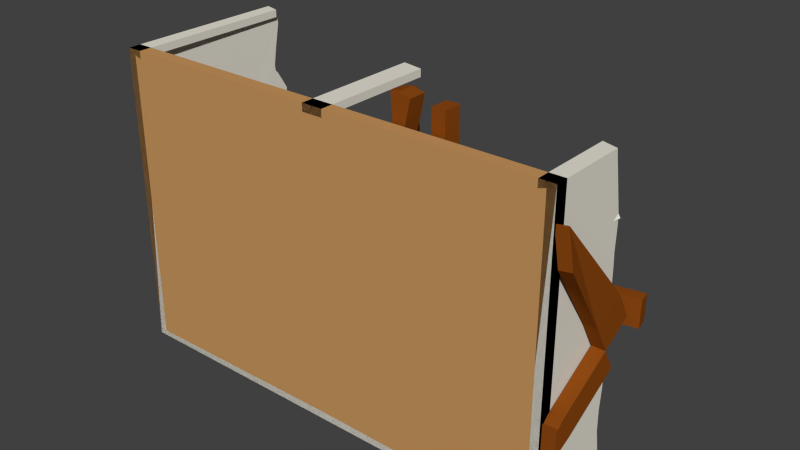 # Source: babylon_minery_construction1.blend  (saved by Blender 2.76.0; exported with 4.5.12 LTS)
import bpy
from mathutils import Matrix  # noqa: F401  (used for matrix-valued properties, if any)

bpy.ops.wm.read_factory_settings(use_empty=True)
scene = bpy.context.scene
scene.name = 'Scene'

# ---- collections
col_collection_1 = bpy.data.collections.new('Collection 1'); scene.collection.children.link(col_collection_1)

# ---- materials (node trees are filled in below, after node groups)
mat_greek_minery_stones = bpy.data.materials.new('greek_minery_stones')
mat_greek_minery_stones.alpha_threshold = 0.0
mat_greek_minery_stones.use_transparent_shadow = False
mat_greek_minery_stones.roughness = 0.5
mat_greek_minery_ground = bpy.data.materials.new('greek_minery_ground')
mat_greek_minery_ground.alpha_threshold = 0.0
mat_greek_minery_ground.use_transparent_shadow = False
mat_greek_minery_ground.diffuse_color = (0.5815, 0.3058, 0.1112, 1.0)
mat_greek_minery_ground.roughness = 0.5
mat_greek_minery_ground.line_color = (0.0, 0.0, 0.0, 1.0)
mat_greek_minery_wood = bpy.data.materials.new('greek_minery_wood')
mat_greek_minery_wood.alpha_threshold = 0.0
mat_greek_minery_wood.use_transparent_shadow = False
mat_greek_minery_wood.diffuse_color = (0.2598, 0.06523, 0.006452, 1.0)
mat_greek_minery_wood.roughness = 0.5
mat_greek_minery_wood.specular_intensity = 0.0
mat_greek_minery_wall = bpy.data.materials.new('greek_minery_wall')
mat_greek_minery_wall.alpha_threshold = 0.0
mat_greek_minery_wall.use_transparent_shadow = False
mat_greek_minery_wall.diffuse_color = (0.814, 0.7797, 0.6819, 1.0)
mat_greek_minery_wall.roughness = 0.5

# ---- material node trees

# ---- world
world_world = bpy.data.worlds.new('World'); scene.world = world_world
world_world.color = (0.05088, 0.05088, 0.05088)
world_world.use_sun_shadow = False
world_world.sun_shadow_jitter_overblur = 0.0
world_world.cycles.sampling_method = 'MANUAL'
world_world.cycles.sample_map_resolution = 256

# ---- meshes
me_cube_002 = bpy.data.meshes.new('Cube.002')
me_cube_002.from_pydata([(1.5, -4.371e-08, -1.0), (1.5, 4.371e-08, 1.0), (1.4, 4.371e-08, 1.0), (0.07, 4.371e-08, 1.0), (-1.5, -4.371e-08, -1.0), (-1.5, 4.371e-08, 1.0), (0.0, -4.371e-08, -1.0), (0.0, 4.371e-08, 1.0), (-1.4, 4.371e-08, 1.0), (-0.07, 4.371e-08, 1.0), (-1.339, 0.1161, -0.4775), (-1.339, 0.2571, -0.4775), (-1.366, 0.1161, -0.7583), (-1.366, 0.2571, -0.7583), (-1.199, 0.1161, -0.491), (-1.199, 0.2571, -0.491), (-1.226, 0.1161, -0.7718), (-1.226, 0.2571, -0.7718), (-1.181, 0.1161, -0.4868), (-1.181, 0.2571, -0.4868), (-1.208, 0.1161, -0.7676), (-1.208, 0.2571, -0.7676), (-1.04, 0.1161, -0.5003), (-1.04, 0.2571, -0.5003), (-1.067, 0.1161, -0.7811), (-1.067, 0.2571, -0.7811), (-1.022, 0.1161, -0.4961), (-1.022, 0.2571, -0.4961), (-1.049, 0.1161, -0.7769), (-1.049, 0.2571, -0.7769), (-0.8818, 0.1161, -0.5096), (-0.8818, 0.2571, -0.5096), (-0.9089, 0.1161, -0.7904), (-0.9089, 0.2571, -0.7904), (-0.9817, 0.09805, -0.201), (-0.9817, 0.2391, -0.201), (-1.009, 0.09805, -0.4818), (-1.009, 0.2391, -0.4818), (-0.8413, 0.09805, -0.2145), (-0.8413, 0.2391, -0.2145), (-0.8684, 0.09805, -0.4953), (-0.8684, 0.2391, -0.4953), (-1.145, 0.09805, -0.1854), (-1.145, 0.2391, -0.1854), (-1.172, 0.09805, -0.4662), (-1.172, 0.2391, -0.4662), (-1.005, 0.09805, -0.1989), (-1.005, 0.2391, -0.1989), (-1.032, 0.09805, -0.4797), (-1.032, 0.2391, -0.4797), (-1.297, 0.09805, -0.1725), (-1.297, 0.2391, -0.1725), (-1.324, 0.09805, -0.4533), (-1.324, 0.2391, -0.4533), (-1.156, 0.09805, -0.1861), (-1.156, 0.2391, -0.1861), (-1.183, 0.09805, -0.4668), (-1.183, 0.2391, -0.4668), (-1.297, 0.2498, -0.1725), (-1.297, 0.3908, -0.1725), (-1.324, 0.2498, -0.4533), (-1.324, 0.3908, -0.4533), (-1.156, 0.2498, -0.1861), (-1.156, 0.3908, -0.1861), (-1.183, 0.2498, -0.4668), (-1.183, 0.3908, -0.4668), (-1.141, 0.2498, -0.1646), (-1.141, 0.3908, -0.1646), (-1.168, 0.2498, -0.4454), (-1.168, 0.3908, -0.4454), (-1.0, 0.2498, -0.1781), (-1.0, 0.3908, -0.1781), (-1.028, 0.2498, -0.4589), (-1.028, 0.3908, -0.4589), (-1.036, 0.2498, -0.4992), (-1.036, 0.3908, -0.4992), (-1.317, 0.2498, -0.4722), (-1.317, 0.3908, -0.4722), (-1.05, 0.2498, -0.6396), (-1.05, 0.3908, -0.6396), (-1.331, 0.2498, -0.6125), (-1.331, 0.3908, -0.6125), (-1.066, 0.2614, -0.6425), (-1.066, 0.4024, -0.6425), (-1.346, 0.2614, -0.6155), (-1.346, 0.4024, -0.6155), (-1.079, 0.2614, -0.7829), (-1.079, 0.4024, -0.7829), (-1.36, 0.2614, -0.7559), (-1.36, 0.4024, -0.7559), (-1.339, 0.1161, -0.4775), (-1.339, 0.2571, -0.4775), (-1.366, 0.1161, -0.7583), (-1.366, 0.2571, -0.7583), (-1.199, 0.1161, -0.491), (-1.199, 0.2571, -0.491), (-1.226, 0.1161, -0.7718), (-1.226, 0.2571, -0.7718), (-1.181, 0.1161, -0.4868), (-1.181, 0.2571, -0.4868), (-1.208, 0.1161, -0.7676), (-1.208, 0.2571, -0.7676), (-1.04, 0.1161, -0.5003), (-1.04, 0.2571, -0.5003), (-1.067, 0.1161, -0.7811), (-1.067, 0.2571, -0.7811), (-1.022, 0.1161, -0.4961), (-1.022, 0.2571, -0.4961), (-1.049, 0.1161, -0.7769), (-1.049, 0.2571, -0.7769), (-0.8818, 0.1161, -0.5096), (-0.8818, 0.2571, -0.5096), (-0.9089, 0.1161, -0.7904), (-0.9089, 0.2571, -0.7904), (-0.9817, 0.09805, -0.201), (-0.9817, 0.2391, -0.201), (-1.009, 0.09805, -0.4818), (-1.009, 0.2391, -0.4818), (-0.8413, 0.09805, -0.2145), (-0.8413, 0.2391, -0.2145), (-0.8684, 0.09805, -0.4953), (-0.8684, 0.2391, -0.4953), (-1.145, 0.09805, -0.1854), (-1.145, 0.2391, -0.1854), (-1.172, 0.09805, -0.4662), (-1.172, 0.2391, -0.4662), (-1.005, 0.09805, -0.1989), (-1.005, 0.2391, -0.1989), (-1.032, 0.09805, -0.4797), (-1.032, 0.2391, -0.4797), (-1.297, 0.09805, -0.1725), (-1.297, 0.2391, -0.1725), (-1.324, 0.09805, -0.4533), (-1.324, 0.2391, -0.4533), (-1.156, 0.09805, -0.1861), (-1.156, 0.2391, -0.1861), (-1.183, 0.09805, -0.4668), (-1.183, 0.2391, -0.4668), (-1.297, 0.2498, -0.1725), (-1.297, 0.3908, -0.1725), (-1.324, 0.2498, -0.4533), (-1.324, 0.3908, -0.4533), (-1.156, 0.2498, -0.1861), (-1.156, 0.3908, -0.1861), (-1.183, 0.2498, -0.4668), (-1.183, 0.3908, -0.4668), (-1.141, 0.2498, -0.1646), (-1.141, 0.3908, -0.1646), (-1.168, 0.2498, -0.4454), (-1.168, 0.3908, -0.4454), (-1.0, 0.2498, -0.1781), (-1.0, 0.3908, -0.1781), (-1.028, 0.2498, -0.4589), (-1.028, 0.3908, -0.4589), (-1.036, 0.2498, -0.4992), (-1.036, 0.3908, -0.4992), (-1.317, 0.2498, -0.4722), (-1.317, 0.3908, -0.4722), (-1.05, 0.2498, -0.6396), (-1.05, 0.3908, -0.6396), (-1.331, 0.2498, -0.6125), (-1.331, 0.3908, -0.6125), (-1.066, 0.2614, -0.6425), (-1.066, 0.4024, -0.6425), (-1.346, 0.2614, -0.6155), (-1.346, 0.4024, -0.6155), (-1.079, 0.2614, -0.7829), (-1.079, 0.4024, -0.7829), (-1.36, 0.2614, -0.7559), (-1.36, 0.4024, -0.7559), (-0.8413, 0.09805, -0.2145), (-0.8413, 0.2391, -0.2145), (-0.8684, 0.09805, -0.4953), (-0.8684, 0.2391, -0.4953), (-0.9817, 0.09805, -0.201), (-0.9817, 0.2391, -0.201), (-1.009, 0.09805, -0.4818), (-1.009, 0.2391, -0.4818), (-0.8413, 0.09805, -0.2145), (-0.8413, 0.2391, -0.2145), (-0.8684, 0.09805, -0.4953), (-0.8684, 0.2391, -0.4953), (-1.154, 0.4, -0.1844), (-1.154, 0.541, -0.1844), (-1.181, 0.4, -0.4652), (-1.181, 0.541, -0.4652), (-1.295, 0.4, -0.1709), (-1.295, 0.541, -0.1709), (-1.322, 0.4, -0.4517), (-1.322, 0.541, -0.4517), (-1.154, 0.4, -0.1844), (-1.154, 0.541, -0.1844), (-1.181, 0.4, -0.4652), (-1.181, 0.541, -0.4652), (-1.184, 0.4, -0.4919), (-1.184, 0.541, -0.4919), (-1.211, 0.4, -0.7727), (-1.211, 0.541, -0.7727), (-1.324, 0.4, -0.4784), (-1.324, 0.541, -0.4784), (-1.351, 0.4, -0.7592), (-1.351, 0.541, -0.7592), (-1.184, 0.4, -0.4919), (-1.184, 0.541, -0.4919), (-1.211, 0.4, -0.7727), (-1.211, 0.541, -0.7727), (-1.023, 0.4, -0.5074), (-1.023, 0.541, -0.5074), (-1.05, 0.4, -0.7882), (-1.05, 0.541, -0.7882), (-1.164, 0.4, -0.4939), (-1.164, 0.541, -0.4939), (-1.191, 0.4, -0.7747), (-1.191, 0.541, -0.7747), (-1.023, 0.4, -0.5074), (-1.023, 0.541, -0.5074), (-1.05, 0.4, -0.7882), (-1.05, 0.541, -0.7882), (-1.023, 0.4, -0.5074), (-1.023, 0.541, -0.5074), (-1.05, 0.4, -0.7882), (-1.05, 0.541, -0.7882), (-1.164, 0.4, -0.4939), (-1.164, 0.541, -0.4939), (-1.191, 0.4, -0.7747), (-1.191, 0.541, -0.7747), (-1.023, 0.4, -0.5074), (-1.023, 0.541, -0.5074), (-1.05, 0.4, -0.7882), (-1.05, 0.541, -0.7882), (-1.012, 0.1022, -0.1918), (-1.012, 0.2433, -0.1918), (-1.293, 0.1022, -0.1648), (-1.293, 0.2433, -0.1648), (-0.9987, 0.1022, -0.0514), (-0.9987, 0.2433, -0.0514), (-1.279, 0.1022, -0.02438), (-1.279, 0.2433, -0.02438), (-1.012, 0.1022, -0.1918), (-1.012, 0.2433, -0.1918), (-1.293, 0.1022, -0.1648), (-1.293, 0.2433, -0.1648), (-1.002, 0.08724, 0.2176), (-1.002, 0.2283, 0.2176), (-1.284, 0.08724, 0.2196), (-1.284, 0.2283, 0.2196), (-1.001, 0.08724, 0.3586), (-1.001, 0.2283, 0.3586), (-1.283, 0.08724, 0.3606), (-1.283, 0.2283, 0.3606), (-1.002, 0.08724, 0.2176), (-1.002, 0.2283, 0.2176), (-1.284, 0.08724, 0.2196), (-1.284, 0.2283, 0.2196), (-1.284, 0.2283, 0.5146), (-1.284, 0.08724, 0.5146), (-1.002, 0.2283, 0.5126), (-1.002, 0.08724, 0.5126), (-1.283, 0.2283, 0.6557), (-1.283, 0.08724, 0.6557), (-1.001, 0.2283, 0.6537), (-1.001, 0.08724, 0.6537), (-1.284, 0.2283, 0.5146), (-1.284, 0.08724, 0.5146), (-1.002, 0.2283, 0.5126), (-1.002, 0.08724, 0.5126), (-1.002, 0.08724, 0.3655), (-1.002, 0.2283, 0.3655), (-1.284, 0.08724, 0.3675), (-1.284, 0.2283, 0.3675), (-1.001, 0.08724, 0.5065), (-1.001, 0.2283, 0.5065), (-1.283, 0.08724, 0.5085), (-1.283, 0.2283, 0.5085), (-1.002, 0.08724, 0.3655), (-1.002, 0.2283, 0.3655), (-1.284, 0.08724, 0.3675), (-1.284, 0.2283, 0.3675), (-1.284, 0.3801, 0.2299), (-1.284, 0.2391, 0.2299), (-1.002, 0.3801, 0.2279), (-1.002, 0.2391, 0.2279), (-1.283, 0.3801, 0.371), (-1.283, 0.2391, 0.371), (-1.001, 0.3801, 0.369), (-1.001, 0.2391, 0.369), (-1.284, 0.3801, 0.2299), (-1.284, 0.2391, 0.2299), (-1.002, 0.3801, 0.2279), (-1.002, 0.2391, 0.2279), (-1.29, 0.3801, 0.5102), (-1.29, 0.2391, 0.5102), (-1.034, 0.3801, 0.3925), (-1.034, 0.2391, 0.3925), (-1.231, 0.3801, 0.6383), (-1.231, 0.2391, 0.6383), (-0.9748, 0.3801, 0.5207), (-0.9748, 0.2391, 0.5207), (-1.29, 0.3801, 0.5102), (-1.29, 0.2391, 0.5102), (-1.034, 0.3801, 0.3925), (-1.034, 0.2391, 0.3925), (1.595, 0.0144, -0.3067), (1.595, 0.01325, -0.474), (1.511, 0.0144, -0.3067), (1.511, 0.01325, -0.474), (1.595, 0.04932, -0.2732), (1.595, 0.133, -0.4182), (1.511, 0.04932, -0.2732), (1.511, 0.133, -0.4182), (0.7948, 0.1021, -0.859), (0.7948, 0.2189, -0.859), (0.7948, 0.1021, 1.141), (0.7948, 0.2189, 1.141), (0.7114, 0.1021, -0.859), (0.7114, 0.2189, -0.859), (0.7114, 0.1021, 1.141), (0.7114, 0.2189, 1.141), (1.595, 0.04932, -0.2732), (1.595, 0.133, -0.4182), (1.511, 0.04932, -0.2732), (1.511, 0.133, -0.4182), (1.595, 0.04932, -0.2732), (1.595, 0.133, -0.4182), (1.511, 0.04932, -0.2732), (1.511, 0.133, -0.4182), (1.595, 0.4267, -0.05538), (1.595, 0.5103, -0.2003), (1.511, 0.4267, -0.05538), (1.511, 0.5103, -0.2003), (1.595, 0.133, -0.4182), (1.595, 0.04932, -0.2732), (1.511, 0.133, -0.4182), (1.511, 0.04932, -0.2732), (1.511, 0.6234, 0.05824), (1.511, 0.4267, -0.05538), (1.595, 0.4267, -0.05538), (1.595, 0.6234, 0.05824), (1.595, 0.001753, -0.3066), (1.595, 0.0006069, -0.4739), (1.511, 0.001753, -0.3066), (1.511, 0.0006069, -0.4739), (-1.251, 0.1706, 0.001248), (-1.252, 0.1738, 0.1686), (1.643, 0.7233, -0.00272), (1.643, 0.7265, 0.1646), (-1.236, 0.08865, 0.002876), (-1.236, 0.09191, 0.1702), (1.659, 0.6414, -0.001092), (1.658, 0.6446, 0.1662), (1.595, 0.5213, 0.2351), (1.595, 0.3246, 0.1215), (1.511, 0.3246, 0.1215), (1.511, 0.5213, 0.2351), (1.573, 0.01179, 0.8123), (1.615, 0.001487, 0.5892), (1.533, 0.004928, 0.5737), (1.491, 0.01523, 0.7968), (0.6848, 0.1013, -0.8621), (0.6848, 0.2179, -0.8695), (0.4264, 0.2281, 1.117), (0.4264, 0.3446, 1.11), (0.6021, 0.1006, -0.8728), (0.6021, 0.2172, -0.8803), (0.3437, 0.2274, 1.106), (0.3437, 0.3439, 1.099), (0.1575, 0.1021, -0.8088), (0.1575, 0.2189, -0.8088), (0.5764, 0.1021, 1.147), (0.5764, 0.2189, 1.147), (0.07596, 0.1021, -0.7913), (0.07596, 0.2189, -0.7913), (0.4948, 0.1021, 1.164), (0.4948, 0.2189, 1.164), (1.447, -4.217e-08, -0.9646), (1.45, 0.6456, -0.9625), (1.425, 0.6467, -0.9699), (1.425, 0.6482, -0.9467), (1.425, 0.6362, -0.9023), (1.425, 0.6024, -0.7065), (1.425, 0.6, -0.5628), (1.425, 0.6129, -0.4299), (1.425, 0.6128, -0.2725), (1.425, 0.5952, -0.1652), (1.425, 0.6041, 0.1404), (1.425, 0.606, 0.158), (1.425, 0.6048, 0.3071), (1.427, 0.5887, 0.3915), (1.429, 0.582, 0.4039), (1.425, 0.6042, 0.5333), (1.429, 0.5884, 0.5976), (1.443, 0.5718, 0.603), (1.425, 0.5963, 0.6243), (1.425, 0.5518, 0.8765), (1.425, 0.5379, 0.9412), (1.451, 0.5278, 0.9623), (1.447, 4.217e-08, 0.9646), (0.0, -4.153e-08, -0.95), (0.0, 0.9571, -0.95), (0.1022, 0.9525, -0.95), (0.1789, 0.9364, -0.95), (0.5707, 0.8685, -0.95), (0.8426, 0.7815, -0.95), (1.088, 0.7181, -0.95), (1.415, 0.6599, -0.95), (1.4, 0.5583, 0.95), (1.4, 4.153e-08, 0.95), (-1.447, -4.217e-08, -0.9646), (-1.442, 1.226, -0.9682), (-1.407, 1.199, -0.95), (-1.067, 1.186, -0.95), (-0.7837, 1.179, -0.95), (-0.5955, 1.097, -0.95), (-0.3346, 0.9729, -0.95), (-0.005804, 0.9574, -0.95), (-1.447, 4.217e-08, 0.9646), (-1.447, 0.6667, 0.9646), (-1.44, 1.148, 0.9702), (-1.425, 1.153, 0.9391), (-1.425, 1.158, 0.8969), (-1.425, 1.127, 0.7352), (-1.425, 1.108, 0.6174), (-1.425, 1.113, 0.5766), (-1.425, 1.133, 0.5555), (-1.425, 1.208, 0.4332), (-1.425, 1.213, 0.2737), (-1.425, 1.199, 0.2002), (-1.426, 1.22, -0.06353), (-1.456, 1.186, -0.06771), (-1.453, 1.188, -0.06541), (-1.425, 1.224, -0.0944), (-1.425, 1.205, -0.3669), (-1.425, 1.204, -0.3831), (-1.425, 1.218, -0.4463), (-1.425, 1.255, -0.6363), (-1.425, 1.261, -0.6849), (-1.425, 1.213, -0.9125), (-1.425, 1.218, -0.9558), (-1.4, 4.153e-08, 0.95), (-1.4, 0.6667, 0.95), (-1.4, 1.121, 0.95), (-1.465, 1.139, 0.95), (0.07, 4.153e-08, 0.95), (0.07, 0.6667, 0.95), (0.0, 0.6667, 0.95), (0.0, 4.153e-08, 0.95), (0.0, 0.8294, 0.95), (0.07, 0.8163, 0.95), (-0.07, 4.153e-08, 0.95), (-0.07, 0.6667, 0.95), (-0.07, 0.8425, 0.95), (1.499, 0.5536, 0.5987), (1.441, 0.5637, 0.4003), (-1.515, 1.178, -0.06661), (1.5, -4.371e-08, -1.0), (1.5, 0.6456, -1.0), (1.5, 0.6467, -0.9699), (1.5, 0.6482, -0.9467), (1.5, 0.6362, -0.9023), (1.5, 0.6024, -0.7065), (1.5, 0.6, -0.5628), (1.5, 0.6129, -0.4299), (1.5, 0.6128, -0.2725), (1.5, 0.5952, -0.1652), (1.5, 0.6041, 0.1404), (1.5, 0.606, 0.158), (1.5, 0.6048, 0.3071), (1.5, 0.6003, 0.3931), (1.5, 0.5986, 0.4061), (1.5, 0.6042, 0.5333), (1.5, 0.6042, 0.5981), (1.5, 0.6039, 0.6055), (1.5, 0.6018, 0.6249), (1.5, 0.5518, 0.8765), (1.5, 0.5379, 0.9412), (1.5, 0.5278, 1.0), (1.5, 4.371e-08, 1.0), (0.0, -4.371e-08, -1.0), (0.0, 0.9571, -1.0), (0.1022, 0.9525, -1.0), (0.1789, 0.9364, -1.0), (0.5707, 0.8685, -1.0), (0.8426, 0.7815, -1.0), (1.088, 0.7181, -1.0), (1.415, 0.6599, -1.0), (1.4, 0.5583, 1.0), (1.4, 4.371e-08, 1.0), (-1.5, -4.371e-08, -1.0), (-1.5, 1.226, -1.0), (-1.407, 1.199, -1.0), (-1.067, 1.186, -1.0), (-0.7837, 1.179, -1.0), (-0.5955, 1.097, -1.0), (-0.3346, 0.9729, -1.0), (-0.005804, 0.9574, -1.0), (-1.5, 4.371e-08, 1.0), (-1.5, 0.6667, 1.0), (-1.5, 1.148, 1.0), (-1.5, 1.153, 0.9391), (-1.5, 1.158, 0.8969), (-1.5, 1.127, 0.7352), (-1.5, 1.108, 0.6174), (-1.5, 1.113, 0.5766), (-1.5, 1.133, 0.5555), (-1.5, 1.208, 0.4332), (-1.5, 1.213, 0.2737), (-1.5, 1.199, 0.2002), (-1.5, 1.226, -0.06292), (-1.5, 1.227, -0.06698), (-1.5, 1.227, -0.06847), (-1.5, 1.225, -0.09447), (-1.5, 1.205, -0.3669), (-1.5, 1.204, -0.3831), (-1.5, 1.218, -0.4463), (-1.5, 1.255, -0.6363), (-1.5, 1.261, -0.6849), (-1.5, 1.213, -0.9125), (-1.5, 1.218, -0.9558), (-1.4, 4.371e-08, 1.0), (-1.4, 0.6667, 1.0), (-1.4, 1.121, 1.0), (-1.465, 1.139, 1.0), (0.07, 4.371e-08, 1.0), (0.07, 0.6667, 1.0), (0.0, 0.6667, 1.0), (0.0, 4.371e-08, 1.0), (0.0, 0.8294, 1.0), (0.07, 0.8163, 1.0), (-0.07, 4.371e-08, 1.0), (-0.07, 0.6667, 1.0), (-0.07, 0.8425, 1.0), (1.512, 0.6026, 0.6022), (1.477, 0.6071, 0.406), (-1.497, 1.226, -0.0674), (-1.447, 4.217e-08, 0.9646), (-1.447, 0.6667, 0.9646), (-1.44, 1.148, 0.9702), (-1.442, 1.226, -0.9682), (-1.447, -4.217e-08, -0.9646), (-1.425, 1.153, 0.9391), (-1.425, 1.158, 0.8969), (-1.425, 1.127, 0.7352), (-1.425, 1.108, 0.6174), (-1.425, 1.113, 0.5766), (-1.425, 1.133, 0.5555), (-1.425, 1.208, 0.4332), (-1.425, 1.213, 0.2737), (-1.425, 1.199, 0.2002), (-1.426, 1.22, -0.06353), (-1.456, 1.186, -0.06771), (-1.453, 1.188, -0.06541), (-1.425, 1.224, -0.0944), (-1.425, 1.205, -0.3669), (-1.425, 1.204, -0.3831), (-1.425, 1.218, -0.4463), (-1.425, 1.255, -0.6363), (-1.425, 1.261, -0.6849), (-1.425, 1.213, -0.9125), (-1.425, 1.218, -0.9558), (-1.5, 4.371e-08, 1.0), (-1.5, 0.6667, 1.0), (-1.5, 1.148, 1.0), (-1.5, 1.226, -1.0), (-1.5, -4.371e-08, -1.0), (-1.5, 1.153, 0.9391), (-1.5, 1.158, 0.8969), (-1.5, 1.127, 0.7352), (-1.5, 1.108, 0.6174), (-1.5, 1.113, 0.5766), (-1.5, 1.133, 0.5555), (-1.5, 1.208, 0.4332), (-1.5, 1.213, 0.2737), (-1.5, 1.199, 0.2002), (-1.5, 1.226, -0.06292), (-1.5, 1.227, -0.06698), (-1.5, 1.227, -0.06847), (-1.5, 1.225, -0.09447), (-1.5, 1.205, -0.3669), (-1.5, 1.204, -0.3831), (-1.5, 1.218, -0.4463), (-1.5, 1.255, -0.6363), (-1.5, 1.261, -0.6849), (-1.5, 1.213, -0.9125), (-1.5, 1.218, -0.9558), (1.5, 0.08381, -1.0), (1.5, 0.08381, 1.0), (1.665e-09, 0.08381, -1.0), (0.07, 0.08381, 1.0), (1.665e-09, 0.08381, 1.0), (1.4, 0.08381, 1.0), (-1.5, 0.08381, -1.0), (-1.5, 0.08381, 1.0), (-0.07, 0.08381, 1.0), (-1.4, 0.08381, 1.0)], [], [(0, 1, 2, 3, 7, 6), (4, 6, 7, 9, 8, 5), (11, 13, 12, 10), (13, 17, 16, 12), (17, 15, 14, 16), (15, 11, 10, 14), (10, 12, 16, 14), (15, 17, 13, 11), (19, 21, 20, 18), (21, 25, 24, 20), (25, 23, 22, 24), (23, 19, 18, 22), (18, 20, 24, 22), (23, 25, 21, 19), (27, 29, 28, 26), (29, 33, 32, 28), (33, 31, 30, 32), (31, 27, 26, 30), (26, 28, 32, 30), (31, 33, 29, 27), (35, 37, 36, 34), (37, 41, 40, 36), (41, 39, 38, 40), (39, 35, 34, 38), (34, 36, 40, 38), (39, 41, 37, 35), (43, 45, 44, 42), (45, 49, 48, 44), (49, 47, 46, 48), (47, 43, 42, 46), (42, 44, 48, 46), (47, 49, 45, 43), (51, 53, 52, 50), (53, 57, 56, 52), (57, 55, 54, 56), (55, 51, 50, 54), (50, 52, 56, 54), (55, 57, 53, 51), (59, 61, 60, 58), (61, 65, 64, 60), (65, 63, 62, 64), (63, 59, 58, 62), (58, 60, 64, 62), (63, 65, 61, 59), (67, 69, 68, 66), (69, 73, 72, 68), (73, 71, 70, 72), (71, 67, 66, 70), (66, 68, 72, 70), (71, 73, 69, 67), (75, 77, 76, 74), (77, 81, 80, 76), (81, 79, 78, 80), (79, 75, 74, 78), (74, 76, 80, 78), (79, 81, 77, 75), (83, 85, 84, 82), (85, 89, 88, 84), (89, 87, 86, 88), (87, 83, 82, 86), (82, 84, 88, 86), (87, 89, 85, 83), (91, 93, 92, 90), (93, 97, 96, 92), (97, 95, 94, 96), (95, 91, 90, 94), (90, 92, 96, 94), (95, 97, 93, 91), (99, 101, 100, 98), (101, 105, 104, 100), (105, 103, 102, 104), (103, 99, 98, 102), (98, 100, 104, 102), (103, 105, 101, 99), (107, 109, 108, 106), (109, 113, 112, 108), (113, 111, 110, 112), (111, 107, 106, 110), (106, 108, 112, 110), (111, 113, 109, 107), (115, 117, 116, 114), (117, 121, 120, 116), (121, 119, 118, 120), (119, 115, 114, 118), (114, 116, 120, 118), (119, 121, 117, 115), (123, 125, 124, 122), (125, 129, 128, 124), (129, 127, 126, 128), (127, 123, 122, 126), (122, 124, 128, 126), (127, 129, 125, 123), (131, 133, 132, 130), (133, 137, 136, 132), (137, 135, 134, 136), (135, 131, 130, 134), (130, 132, 136, 134), (135, 137, 133, 131), (139, 141, 140, 138), (141, 145, 144, 140), (145, 143, 142, 144), (143, 139, 138, 142), (138, 140, 144, 142), (143, 145, 141, 139), (147, 149, 148, 146), (149, 153, 152, 148), (153, 151, 150, 152), (151, 147, 146, 150), (146, 148, 152, 150), (151, 153, 149, 147), (155, 157, 156, 154), (157, 161, 160, 156), (161, 159, 158, 160), (159, 155, 154, 158), (154, 156, 160, 158), (159, 161, 157, 155), (163, 165, 164, 162), (165, 169, 168, 164), (169, 167, 166, 168), (167, 163, 162, 166), (162, 164, 168, 166), (167, 169, 165, 163), (173, 171, 170, 172), (175, 177, 176, 174), (177, 181, 180, 176), (179, 175, 174, 178), (174, 176, 180, 178), (179, 181, 177, 175), (185, 183, 182, 184), (187, 189, 188, 186), (189, 193, 192, 188), (191, 187, 186, 190), (186, 188, 192, 190), (191, 193, 189, 187), (197, 195, 194, 196), (199, 201, 200, 198), (201, 205, 204, 200), (203, 199, 198, 202), (198, 200, 204, 202), (203, 205, 201, 199), (209, 207, 206, 208), (211, 213, 212, 210), (213, 217, 216, 212), (215, 211, 210, 214), (210, 212, 216, 214), (215, 217, 213, 211), (221, 219, 218, 220), (223, 225, 224, 222), (225, 229, 228, 224), (227, 223, 222, 226), (222, 224, 228, 226), (227, 229, 225, 223), (233, 231, 230, 232), (235, 237, 236, 234), (237, 241, 240, 236), (239, 235, 234, 238), (234, 236, 240, 238), (239, 241, 237, 235), (245, 243, 242, 244), (247, 249, 248, 246), (249, 253, 252, 248), (251, 247, 246, 250), (246, 248, 252, 250), (251, 253, 249, 247), (256, 254, 258, 260), (261, 259, 255, 257), (256, 260, 261, 257), (258, 254, 255, 259), (260, 258, 259, 261), (262, 264, 265, 263), (269, 267, 266, 268), (271, 273, 272, 270), (273, 277, 276, 272), (275, 271, 270, 274), (270, 272, 276, 274), (275, 277, 273, 271), (280, 278, 282, 284), (285, 283, 279, 281), (280, 284, 285, 281), (282, 278, 279, 283), (284, 282, 283, 285), (286, 288, 289, 287), (292, 290, 294, 296), (297, 295, 291, 293), (292, 296, 297, 293), (294, 290, 291, 295), (296, 294, 295, 297), (298, 300, 301, 299), (325, 323, 319, 321), (332, 330, 323, 325), (321, 319, 307, 309), (324, 325, 321, 320), (318, 320, 308, 306), (311, 313, 312, 310), (313, 317, 316, 312), (317, 315, 314, 316), (315, 311, 310, 314), (310, 312, 316, 314), (315, 317, 313, 311), (333, 332, 325, 324), (308, 309, 305, 304), (320, 321, 309, 308), (330, 327, 326, 331), (328, 333, 331, 326), (322, 324, 320, 318), (330, 331, 322, 323), (307, 306, 302, 303), (327, 330, 332, 329), (319, 318, 306, 307), (303, 302, 338, 339), (337, 334, 353, 350), (306, 308, 304, 302), (323, 322, 318, 319), (329, 332, 333, 328), (331, 333, 324, 322), (328, 326, 336, 335), (341, 339, 338, 340), (309, 307, 303, 305), (305, 303, 339, 341), (302, 304, 340, 338), (304, 305, 341, 340), (343, 345, 344, 342), (345, 349, 348, 344), (349, 347, 346, 348), (347, 343, 342, 346), (342, 344, 348, 346), (347, 349, 345, 343), (352, 351, 355, 356), (335, 336, 351, 352), (334, 335, 352, 353), (336, 337, 350, 351), (357, 356, 355, 354), (353, 352, 356, 357), (351, 350, 354, 355), (350, 353, 357, 354), (359, 361, 360, 358), (361, 365, 364, 360), (365, 363, 362, 364), (363, 359, 358, 362), (358, 360, 364, 362), (363, 365, 361, 359), (367, 369, 368, 366), (369, 373, 372, 368), (373, 371, 370, 372), (371, 367, 366, 370), (366, 368, 372, 370), (371, 373, 369, 367), (374, 396, 395, 394, 393, 392, 391, 390, 389, 388, 387, 386, 385, 384, 383, 382, 381, 380, 379, 378, 377, 376, 375), (375, 404, 403, 402, 401, 400, 399, 398, 397, 374), (405, 395, 396, 406), (398, 414, 413, 412, 411, 410, 409, 408, 407, 397), (508, 509, 575, 574), (440, 438, 534, 539), (442, 445, 444, 443), (446, 447, 443, 444), (448, 449, 444, 445), (450, 446, 444, 449), (391, 451, 390), (392, 451, 391), (387, 388, 452), (427, 428, 453), (428, 429, 453), (429, 430, 453), (476, 454, 455, 456, 457, 458, 459, 460, 461, 462, 463, 464, 465, 466, 467, 468, 469, 470, 471, 472, 473, 474, 475), (484, 455, 454, 477, 478, 479, 480, 481, 482, 483), (475, 485, 486, 476), (494, 478, 477, 487, 488, 489, 490, 491, 492, 493), (430, 429, 550, 551), (496, 495, 518, 519), (497, 496, 519, 520, 521), (525, 522, 523, 524), (527, 526, 524, 523), (529, 528, 525, 524), (526, 530, 529, 524), (470, 531, 471), (471, 531, 472), (468, 467, 532), (508, 507, 533), (509, 508, 533), (510, 509, 533), (376, 456, 455, 375), (377, 457, 456, 376), (378, 458, 457, 377), (379, 459, 458, 378), (380, 460, 459, 379), (381, 461, 460, 380), (382, 462, 461, 381), (383, 463, 462, 382), (384, 464, 463, 383), (385, 465, 464, 384), (386, 466, 465, 385), (387, 467, 466, 386), (389, 469, 468, 388), (390, 470, 469, 389), (393, 473, 472, 392), (394, 474, 473, 393), (395, 475, 474, 394), (374, 454, 476, 396), (397, 477, 454, 374), (399, 479, 478, 398), (400, 480, 479, 399), (401, 481, 480, 400), (402, 482, 481, 401), (403, 483, 482, 402), (404, 484, 483, 403), (375, 455, 484, 404), (406, 486, 485, 405), (396, 476, 486, 406), (405, 485, 475, 395), (407, 487, 477, 397), (409, 489, 488, 408), (410, 490, 489, 409), (411, 491, 490, 410), (412, 492, 491, 411), (413, 493, 492, 412), (414, 494, 493, 413), (398, 478, 494, 414), (415, 495, 487, 407), (418, 498, 497, 417), (419, 499, 498, 418), (420, 500, 499, 419), (421, 501, 500, 420), (422, 502, 501, 421), (423, 503, 502, 422), (424, 504, 503, 423), (425, 505, 504, 424), (426, 506, 505, 425), (427, 507, 506, 426), (431, 511, 510, 430), (432, 512, 511, 431), (433, 513, 512, 432), (434, 514, 513, 433), (435, 515, 514, 434), (436, 516, 515, 435), (437, 517, 516, 436), (408, 488, 517, 437), (438, 518, 495, 415), (439, 519, 518, 438), (440, 520, 519, 439), (441, 521, 520, 440), (417, 497, 521, 441), (390, 451, 531, 470), (451, 392, 472, 531), (446, 526, 527, 447), (450, 530, 526, 446), (388, 468, 532, 452), (452, 532, 467, 387), (453, 533, 507, 427), (430, 510, 533, 453), (443, 523, 522, 442), (442, 522, 525, 445), (447, 527, 523, 443), (445, 525, 528, 448), (448, 528, 529, 449), (449, 529, 530, 450), (547, 538, 555, 554, 553, 552, 551, 548), (562, 563, 559, 560, 561, 564, 565, 566, 567, 568, 569, 570, 571, 572, 573, 574, 575, 576, 577, 578, 579, 580, 581, 582, 583), (415, 407, 538, 534), (431, 430, 551, 552), (509, 510, 576, 575), (418, 417, 536, 539), (487, 495, 559, 563), (432, 431, 552, 553), (510, 511, 577, 576), (419, 418, 539, 540), (497, 498, 564, 561), (433, 432, 553, 554), (511, 512, 578, 577), (420, 419, 540, 541), (498, 499, 565, 564), (434, 433, 554, 555), (512, 513, 579, 578), (421, 420, 541, 542), (499, 500, 566, 565), (435, 434, 555, 556), (513, 514, 580, 579), (422, 421, 542, 543), (500, 501, 567, 566), (436, 435, 556, 557), (514, 515, 581, 580), (423, 422, 543, 544), (501, 502, 568, 567), (437, 436, 557, 558), (515, 516, 582, 581), (424, 423, 544, 545), (502, 503, 569, 568), (408, 437, 558, 537), (516, 517, 583, 582), (425, 424, 545, 546), (503, 504, 570, 569), (517, 488, 562, 583), (426, 425, 546, 547), (504, 505, 571, 570), (416, 415, 534, 535), (427, 426, 547, 548), (505, 506, 572, 571), (417, 416, 535, 536), (495, 496, 560, 559), (428, 427, 548, 549), (506, 507, 573, 572), (407, 408, 537, 538), (496, 497, 561, 560), (429, 428, 549, 550), (507, 508, 574, 573), (488, 487, 563, 562), (555, 538, 558, 557, 556), (542, 538, 547, 546, 545, 544, 543), (539, 538, 542, 541, 540), (538, 539, 534), (584, 586, 588, 587, 589, 585), (590, 591, 593, 592, 588, 586), (6, 586, 584, 0), (7, 588, 592, 9), (2, 589, 587, 3), (3, 587, 588, 7), (8, 593, 591, 5), (5, 591, 590, 4), (9, 592, 593, 8), (0, 584, 585, 1), (4, 590, 586, 6), (1, 585, 589, 2)])
me_cube_002.polygons.foreach_set('material_index', [1, 1, 0, 0, 0, 0, 0, 0, 0, 0, 0, 0, 0, 0, 0, 0, 0, 0, 0, 0, 0, 0, 0, 0, 0, 0, 0, 0, 0, 0, 0, 0, 0, 0, 0, 0, 0, 0, 0, 0, 0, 0, 0, 0, 0, 0, 0, 0, 0, 0, 0, 0, 0, 0, 0, 0, 0, 0, 0, 0, 0, 0, 0, 0, 0, 0, 0, 0, 0, 0, 0, 0, 0, 0, 0, 0, 0, 0, 0, 0, 0, 0, 0, 0, 0, 0, 0, 0, 0, 0, 0, 0, 0, 0, 0, 0, 0, 0, 0, 0, 0, 0, 0, 0, 0, 0, 0, 0, 0, 0, 0, 0, 0, 0, 0, 0, 0, 0, 0, 0, 0, 0, 0, 0, 0, 0, 0, 0, 0, 0, 0, 0, 0, 0, 0, 0, 0, 0, 0, 0, 0, 0, 0, 0, 0, 0, 0, 0, 0, 0, 0, 0, 0, 0, 0, 0, 0, 0, 0, 0, 0, 0, 0, 0, 0, 0, 0, 0, 0, 0, 0, 0, 0, 0, 0, 0, 0, 0, 0, 0, 0, 0, 0, 0, 0, 0, 0, 0, 2, 2, 2, 2, 2, 2, 2, 2, 2, 2, 2, 2, 2, 2, 2, 2, 2, 2, 2, 2, 2, 2, 2, 2, 2, 2, 2, 2, 2, 2, 2, 2, 2, 2, 2, 2, 2, 2, 2, 2, 2, 2, 2, 2, 2, 2, 2, 2, 2, 2, 2, 2, 2, 2, 2, 2, 2, 2, 2, 3, 3, 3, 3, 3, 3, 3, 3, 3, 3, 3, 3, 3, 3, 3, 3, 3, 3, 3, 3, 3, 3, 3, 3, 3, 3, 3, 3, 3, 3, 3, 3, 3, 3, 3, 3, 3, 3, 3, 3, 3, 3, 3, 3, 3, 3, 3, 3, 3, 3, 3, 3, 3, 3, 3, 3, 3, 3, 3, 3, 3, 3, 3, 3, 3, 3, 3, 3, 3, 3, 3, 3, 3, 3, 3, 3, 3, 3, 3, 3, 3, 3, 3, 3, 3, 3, 3, 3, 3, 3, 3, 3, 3, 3, 3, 3, 3, 3, 3, 3, 3, 3, 3, 3, 3, 3, 3, 3, 3, 3, 3, 3, 3, 3, 3, 3, 3, 3, 3, 3, 3, 3, 3, 3, 3, 3, 3, 3, 3, 3, 3, 3, 3, 3, 3, 3, 3, 3, 3, 3, 3, 3, 3, 3, 3, 3, 3, 3, 3, 3, 3, 3, 3, 3, 3, 3, 3, 3, 3, 3, 3, 3, 1, 1, 1, 1, 1, 1, 1, 1, 1, 1, 1, 1])
_uv = me_cube_002.uv_layers.new(name='UVMap')
_uv.uv.foreach_set('vector', [0.6667, 0.448, 1.0, 0.448, 1.0, 0.4629, 1.0, 0.6615, 1.0, 0.6719, 0.6667, 0.6719, 0.6667, 0.8959, 0.6667, 0.6719, 1.0, 0.6719, 1.0, 0.6824, 1.0, 0.881, 1.0, 0.8959, 0.3, 0.6667, 0.3, 0.0, 0.6, 0.0, 0.6, 0.6667, 0.4, 0.6667, 0.6, 0.6667, 0.6, 1.0, 0.4, 1.0, 8.941e-08, 0.6667, 0.0, 0.0, 0.3, 1.987e-07, 0.3, 0.6667, 0.0, 0.6667, 0.2, 0.6667, 0.2, 1.0, 0.0, 1.0, 0.6, 0.6667, 0.6, 1.987e-07, 0.8, 0.0, 0.8, 0.6667, 0.8, 0.6667, 0.8, 1.987e-07, 1.0, 0.0, 1.0, 0.6667, 0.3, 0.6667, 0.3, 0.0, 0.6, 0.0, 0.6, 0.6667, 0.4, 0.6667, 0.6, 0.6667, 0.6, 1.0, 0.4, 1.0, 8.941e-08, 0.6667, 0.0, 0.0, 0.3, 1.987e-07, 0.3, 0.6667, 0.0, 0.6667, 0.2, 0.6667, 0.2, 1.0, 0.0, 1.0, 0.6, 0.6667, 0.6, 1.987e-07, 0.8, 0.0, 0.8, 0.6667, 0.8, 0.6667, 0.8, 1.987e-07, 1.0, 0.0, 1.0, 0.6667, 0.3, 0.6667, 0.3, 0.0, 0.6, 0.0, 0.6, 0.6667, 0.4, 0.6667, 0.6, 0.6667, 0.6, 1.0, 0.4, 1.0, 8.941e-08, 0.6667, 0.0, 0.0, 0.3, 1.987e-07, 0.3, 0.6667, 0.0, 0.6667, 0.2, 0.6667, 0.2, 1.0, 0.0, 1.0, 0.6, 0.6667, 0.6, 1.987e-07, 0.8, 0.0, 0.8, 0.6667, 0.8, 0.6667, 0.8, 1.987e-07, 1.0, 0.0, 1.0, 0.6667, 0.3, 0.6667, 0.3, 0.0, 0.6, 0.0, 0.6, 0.6667, 0.4, 0.6667, 0.6, 0.6667, 0.6, 1.0, 0.4, 1.0, 8.941e-08, 0.6667, 0.0, 0.0, 0.3, 1.987e-07, 0.3, 0.6667, 0.0, 0.6667, 0.2, 0.6667, 0.2, 1.0, 0.0, 1.0, 0.6, 0.6667, 0.6, 1.987e-07, 0.8, 0.0, 0.8, 0.6667, 0.8, 0.6667, 0.8, 1.987e-07, 1.0, 0.0, 1.0, 0.6667, 0.3, 0.6667, 0.3, 0.0, 0.6, 0.0, 0.6, 0.6667, 0.4, 0.6667, 0.6, 0.6667, 0.6, 1.0, 0.4, 1.0, 8.941e-08, 0.6667, 0.0, 0.0, 0.3, 1.987e-07, 0.3, 0.6667, 0.0, 0.6667, 0.2, 0.6667, 0.2, 1.0, 0.0, 1.0, 0.6, 0.6667, 0.6, 1.987e-07, 0.8, 0.0, 0.8, 0.6667, 0.8, 0.6667, 0.8, 1.987e-07, 1.0, 0.0, 1.0, 0.6667, 0.3, 0.6667, 0.3, 0.0, 0.6, 0.0, 0.6, 0.6667, 0.4, 0.6667, 0.6, 0.6667, 0.6, 1.0, 0.4, 1.0, 8.941e-08, 0.6667, 0.0, 0.0, 0.3, 1.987e-07, 0.3, 0.6667, 0.0, 0.6667, 0.2, 0.6667, 0.2, 1.0, 0.0, 1.0, 0.6, 0.6667, 0.6, 1.987e-07, 0.8, 0.0, 0.8, 0.6667, 0.8, 0.6667, 0.8, 1.987e-07, 1.0, 0.0, 1.0, 0.6667, 0.3, 0.6667, 0.3, 0.0, 0.6, 0.0, 0.6, 0.6667, 0.4, 0.6667, 0.6, 0.6667, 0.6, 1.0, 0.4, 1.0, 8.941e-08, 0.6667, 0.0, 0.0, 0.3, 1.987e-07, 0.3, 0.6667, 0.0, 0.6667, 0.2, 0.6667, 0.2, 1.0, 0.0, 1.0, 0.6, 0.6667, 0.6, 1.987e-07, 0.8, 0.0, 0.8, 0.6667, 0.8, 0.6667, 0.8, 1.987e-07, 1.0, 0.0, 1.0, 0.6667, 0.3, 0.6667, 0.3, 0.0, 0.6, 0.0, 0.6, 0.6667, 0.4, 0.6667, 0.6, 0.6667, 0.6, 1.0, 0.4, 1.0, 8.941e-08, 0.6667, 0.0, 0.0, 0.3, 1.987e-07, 0.3, 0.6667, 0.0, 0.6667, 0.2, 0.6667, 0.2, 1.0, 0.0, 1.0, 0.6, 0.6667, 0.6, 1.987e-07, 0.8, 0.0, 0.8, 0.6667, 0.8, 0.6667, 0.8, 1.987e-07, 1.0, 0.0, 1.0, 0.6667, 0.3, 0.6667, 0.3, 0.0, 0.6, 0.0, 0.6, 0.6667, 0.4, 0.6667, 0.6, 0.6667, 0.6, 1.0, 0.4, 1.0, 8.941e-08, 0.6667, 0.0, 0.0, 0.3, 1.987e-07, 0.3, 0.6667, 0.0, 0.6667, 0.2, 0.6667, 0.2, 1.0, 0.0, 1.0, 0.6, 0.6667, 0.6, 1.987e-07, 0.8, 0.0, 0.8, 0.6667, 0.8, 0.6667, 0.8, 1.987e-07, 1.0, 0.0, 1.0, 0.6667, 0.3, 0.6667, 0.3, 0.0, 0.6, 0.0, 0.6, 0.6667, 0.4, 0.6667, 0.6, 0.6667, 0.6, 1.0, 0.4, 1.0, 8.941e-08, 0.6667, 0.0, 0.0, 0.3, 1.987e-07, 0.3, 0.6667, 0.0, 0.6667, 0.2, 0.6667, 0.2, 1.0, 0.0, 1.0, 0.6, 0.6667, 0.6, 1.987e-07, 0.8, 0.0, 0.8, 0.6667, 0.8, 0.6667, 0.8, 1.987e-07, 1.0, 0.0, 1.0, 0.6667, 0.3, 0.6667, 0.3, 0.0, 0.6, 0.0, 0.6, 0.6667, 0.4, 0.6667, 0.6, 0.6667, 0.6, 1.0, 0.4, 1.0, 8.941e-08, 0.6667, 0.0, 0.0, 0.3, 1.987e-07, 0.3, 0.6667, 0.0, 0.6667, 0.2, 0.6667, 0.2, 1.0, 0.0, 1.0, 0.6, 0.6667, 0.6, 1.987e-07, 0.8, 0.0, 0.8, 0.6667, 0.8, 0.6667, 0.8, 1.987e-07, 1.0, 0.0, 1.0, 0.6667, 0.3, 0.6667, 0.3, 0.0, 0.6, 0.0, 0.6, 0.6667, 0.4, 0.6667, 0.6, 0.6667, 0.6, 1.0, 0.4, 1.0, 8.941e-08, 0.6667, 0.0, 0.0, 0.3, 1.987e-07, 0.3, 0.6667, 0.0, 0.6667, 0.2, 0.6667, 0.2, 1.0, 0.0, 1.0, 0.6, 0.6667, 0.6, 1.987e-07, 0.8, 0.0, 0.8, 0.6667, 0.8, 0.6667, 0.8, 1.987e-07, 1.0, 0.0, 1.0, 0.6667, 0.3, 0.6667, 0.3, 0.0, 0.6, 0.0, 0.6, 0.6667, 0.4, 0.6667, 0.6, 0.6667, 0.6, 1.0, 0.4, 1.0, 8.941e-08, 0.6667, 0.0, 0.0, 0.3, 1.987e-07, 0.3, 0.6667, 0.0, 0.6667, 0.2, 0.6667, 0.2, 1.0, 0.0, 1.0, 0.6, 0.6667, 0.6, 1.987e-07, 0.8, 0.0, 0.8, 0.6667, 0.8, 0.6667, 0.8, 1.987e-07, 1.0, 0.0, 1.0, 0.6667, 0.3, 0.6667, 0.3, 0.0, 0.6, 0.0, 0.6, 0.6667, 0.4, 0.6667, 0.6, 0.6667, 0.6, 1.0, 0.4, 1.0, 8.941e-08, 0.6667, 0.0, 0.0, 0.3, 1.987e-07, 0.3, 0.6667, 0.0, 0.6667, 0.2, 0.6667, 0.2, 1.0, 0.0, 1.0, 0.6, 0.6667, 0.6, 1.987e-07, 0.8, 0.0, 0.8, 0.6667, 0.8, 0.6667, 0.8, 1.987e-07, 1.0, 0.0, 1.0, 0.6667, 0.3, 0.6667, 0.3, 0.0, 0.6, 0.0, 0.6, 0.6667, 0.4, 0.6667, 0.6, 0.6667, 0.6, 1.0, 0.4, 1.0, 8.941e-08, 0.6667, 0.0, 0.0, 0.3, 1.987e-07, 0.3, 0.6667, 0.0, 0.6667, 0.2, 0.6667, 0.2, 1.0, 0.0, 1.0, 0.6, 0.6667, 0.6, 1.987e-07, 0.8, 0.0, 0.8, 0.6667, 0.8, 0.6667, 0.8, 1.987e-07, 1.0, 0.0, 1.0, 0.6667, 0.3, 0.6667, 0.3, 0.0, 0.6, 0.0, 0.6, 0.6667, 0.4, 0.6667, 0.6, 0.6667, 0.6, 1.0, 0.4, 1.0, 8.941e-08, 0.6667, 0.0, 0.0, 0.3, 1.987e-07, 0.3, 0.6667, 0.0, 0.6667, 0.2, 0.6667, 0.2, 1.0, 0.0, 1.0, 0.6, 0.6667, 0.6, 1.987e-07, 0.8, 0.0, 0.8, 0.6667, 0.8, 0.6667, 0.8, 1.987e-07, 1.0, 0.0, 1.0, 0.6667, 0.3, 0.6667, 0.3, 0.0, 0.6, 0.0, 0.6, 0.6667, 0.4, 0.6667, 0.6, 0.6667, 0.6, 1.0, 0.4, 1.0, 8.941e-08, 0.6667, 0.0, 0.0, 0.3, 1.987e-07, 0.3, 0.6667, 0.0, 0.6667, 0.2, 0.6667, 0.2, 1.0, 0.0, 1.0, 0.6, 0.6667, 0.6, 1.987e-07, 0.8, 0.0, 0.8, 0.6667, 0.8, 0.6667, 0.8, 1.987e-07, 1.0, 0.0, 1.0, 0.6667, 0.3, 0.6667, 0.3, 0.0, 0.6, 0.0, 0.6, 0.6667, 0.4, 0.6667, 0.6, 0.6667, 0.6, 1.0, 0.4, 1.0, 8.941e-08, 0.6667, 0.0, 0.0, 0.3, 1.987e-07, 0.3, 0.6667, 0.0, 0.6667, 0.2, 0.6667, 0.2, 1.0, 0.0, 1.0, 0.6, 0.6667, 0.6, 1.987e-07, 0.8, 0.0, 0.8, 0.6667, 0.8, 0.6667, 0.8, 1.987e-07, 1.0, 0.0, 1.0, 0.6667, 0.3, 0.6667, 0.3, 0.0, 0.6, 0.0, 0.6, 0.6667, 0.4, 0.6667, 0.6, 0.6667, 0.6, 1.0, 0.4, 1.0, 8.941e-08, 0.6667, 0.0, 0.0, 0.3, 1.987e-07, 0.3, 0.6667, 0.0, 0.6667, 0.2, 0.6667, 0.2, 1.0, 0.0, 1.0, 0.6, 0.6667, 0.6, 1.987e-07, 0.8, 0.0, 0.8, 0.6667, 0.8, 0.6667, 0.8, 1.987e-07, 1.0, 0.0, 1.0, 0.6667, 0.3, 0.6667, 0.3, 0.0, 0.6, 0.0, 0.6, 0.6667, 0.4, 0.6667, 0.6, 0.6667, 0.6, 1.0, 0.4, 1.0, 8.941e-08, 0.6667, 0.0, 0.0, 0.3, 1.987e-07, 0.3, 0.6667, 0.0, 0.6667, 0.2, 0.6667, 0.2, 1.0, 0.0, 1.0, 0.6, 0.6667, 0.6, 1.987e-07, 0.8, 0.0, 0.8, 0.6667, 0.8, 0.6667, 0.8, 1.987e-07, 1.0, 0.0, 1.0, 0.6667, 8.941e-08, 0.6667, 0.0, 0.0, 0.3, 1.987e-07, 0.3, 0.6667, 0.3, 0.6667, 0.3, 0.0, 0.6, 0.0, 0.6, 0.6667, 0.4, 0.6667, 0.6, 0.6667, 0.6, 1.0, 0.4, 1.0, 0.0, 0.6667, 0.2, 0.6667, 0.2, 1.0, 0.0, 1.0, 0.6, 0.6667, 0.6, 1.987e-07, 0.8, 0.0, 0.8, 0.6667, 0.8, 0.6667, 0.8, 1.987e-07, 1.0, 0.0, 1.0, 0.6667, 8.941e-08, 0.6667, 0.0, 0.0, 0.3, 1.987e-07, 0.3, 0.6667, 0.3, 0.6667, 0.3, 0.0, 0.6, 0.0, 0.6, 0.6667, 0.4, 0.6667, 0.6, 0.6667, 0.6, 1.0, 0.4, 1.0, 0.0, 0.6667, 0.2, 0.6667, 0.2, 1.0, 0.0, 1.0, 0.6, 0.6667, 0.6, 1.987e-07, 0.8, 0.0, 0.8, 0.6667, 0.8, 0.6667, 0.8, 1.987e-07, 1.0, 0.0, 1.0, 0.6667, 8.941e-08, 0.6667, 0.0, 0.0, 0.3, 1.987e-07, 0.3, 0.6667, 0.3, 0.6667, 0.3, 0.0, 0.6, 0.0, 0.6, 0.6667, 0.4, 0.6667, 0.6, 0.6667, 0.6, 1.0, 0.4, 1.0, 0.0, 0.6667, 0.2, 0.6667, 0.2, 1.0, 0.0, 1.0, 0.6, 0.6667, 0.6, 1.987e-07, 0.8, 0.0, 0.8, 0.6667, 0.8, 0.6667, 0.8, 1.987e-07, 1.0, 0.0, 1.0, 0.6667, 8.941e-08, 0.6667, 0.0, 0.0, 0.3, 1.987e-07, 0.3, 0.6667, 0.3, 0.6667, 0.3, 0.0, 0.6, 0.0, 0.6, 0.6667, 0.4, 0.6667, 0.6, 0.6667, 0.6, 1.0, 0.4, 1.0, 0.0, 0.6667, 0.2, 0.6667, 0.2, 1.0, 0.0, 1.0, 0.6, 0.6667, 0.6, 1.987e-07, 0.8, 0.0, 0.8, 0.6667, 0.8, 0.6667, 0.8, 1.987e-07, 1.0, 0.0, 1.0, 0.6667, 8.941e-08, 0.6667, 0.0, 0.0, 0.3, 1.987e-07, 0.3, 0.6667, 0.3, 0.6667, 0.3, 0.0, 0.6, 0.0, 0.6, 0.6667, 0.4, 0.6667, 0.6, 0.6667, 0.6, 1.0, 0.4, 1.0, 0.0, 0.6667, 0.2, 0.6667, 0.2, 1.0, 0.0, 1.0, 0.6, 0.6667, 0.6, 1.987e-07, 0.8, 0.0, 0.8, 0.6667, 0.8, 0.6667, 0.8, 1.987e-07, 1.0, 0.0, 1.0, 0.6667, 8.941e-08, 0.6667, 0.0, 0.0, 0.3, 1.987e-07, 0.3, 0.6667, 0.3, 0.6667, 0.3, 0.0, 0.6, 0.0, 0.6, 0.6667, 0.4, 0.6667, 0.6, 0.6667, 0.6, 1.0, 0.4, 1.0, 0.0, 0.6667, 0.2, 0.6667, 0.2, 1.0, 0.0, 1.0, 0.6, 0.6667, 0.6, 1.987e-07, 0.8, 0.0, 0.8, 0.6667, 0.8, 0.6667, 0.8, 1.987e-07, 1.0, 0.0, 1.0, 0.6667, 8.941e-08, 0.6667, 0.0, 0.0, 0.3, 1.987e-07, 0.3, 0.6667, 0.3, 0.6667, 0.3, 0.0, 0.6, 0.0, 0.6, 0.6667, 0.4, 0.6667, 0.6, 0.6667, 0.6, 1.0, 0.4, 1.0, 0.0, 0.6667, 0.2, 0.6667, 0.2, 1.0, 0.0, 1.0, 0.6, 0.6667, 0.6, 1.987e-07, 0.8, 0.0, 0.8, 0.6667, 0.8, 0.6667, 0.8, 1.987e-07, 1.0, 0.0, 1.0, 0.6667, 0.8, 0.6667, 0.8, 1.987e-07, 1.0, 0.0, 1.0, 0.6667, 0.6, 0.6667, 0.6, 1.987e-07, 0.8, 0.0, 0.8, 0.6667, 0.0, 0.6667, 0.2, 0.6667, 0.2, 1.0, 0.0, 1.0, 0.4, 0.6667, 0.6, 0.6667, 0.6, 1.0, 0.4, 1.0, 0.3, 0.6667, 0.3, 0.0, 0.6, 0.0, 0.6, 0.6667, 8.941e-08, 0.6667, 0.0, 0.0, 0.3, 1.987e-07, 0.3, 0.6667, 8.941e-08, 0.6667, 0.0, 0.0, 0.3, 1.987e-07, 0.3, 0.6667, 0.3, 0.6667, 0.3, 0.0, 0.6, 0.0, 0.6, 0.6667, 0.4, 0.6667, 0.6, 0.6667, 0.6, 1.0, 0.4, 1.0, 0.0, 0.6667, 0.2, 0.6667, 0.2, 1.0, 0.0, 1.0, 0.6, 0.6667, 0.6, 1.987e-07, 0.8, 0.0, 0.8, 0.6667, 0.8, 0.6667, 0.8, 1.987e-07, 1.0, 0.0, 1.0, 0.6667, 0.8, 0.6667, 0.8, 1.987e-07, 1.0, 0.0, 1.0, 0.6667, 0.6, 0.6667, 0.6, 1.987e-07, 0.8, 0.0, 0.8, 0.6667, 0.0, 0.6667, 0.2, 0.6667, 0.2, 1.0, 0.0, 1.0, 0.4, 0.6667, 0.6, 0.6667, 0.6, 1.0, 0.4, 1.0, 0.3, 0.6667, 0.3, 0.0, 0.6, 0.0, 0.6, 0.6667, 8.941e-08, 0.6667, 0.0, 0.0, 0.3, 1.987e-07, 0.3, 0.6667, 0.8, 0.6667, 0.8, 1.987e-07, 1.0, 0.0, 1.0, 0.6667, 0.6, 0.6667, 0.6, 1.987e-07, 0.8, 0.0, 0.8, 0.6667, 0.0, 0.6667, 0.2, 0.6667, 0.2, 1.0, 0.0, 1.0, 0.4, 0.6667, 0.6, 0.6667, 0.6, 1.0, 0.4, 1.0, 0.3, 0.6667, 0.3, 0.0, 0.6, 0.0, 0.6, 0.6667, 8.941e-08, 0.6667, 0.0, 0.0, 0.3, 1.987e-07, 0.3, 0.6667, 0.3891, 1.0, 0.7783, 1.0, 0.7783, 1.0, 0.3891, 1.0, 0.3891, 1.0, 0.7783, 1.0, 0.7783, 1.0, 0.3891, 1.0, 0.3891, 1.0, 0.7783, 1.0, 0.7783, 1.0, 0.3891, 1.0, 0.8522, 1.0, 0.9261, 1.0, 0.9261, 1.0, 0.8522, 1.0, 0.3891, 0.0, 0.0, 0.0, 0.0, 0.0, 0.3891, 0.0, 0.9261, 0.0, 0.9261, 1.0, 0.8522, 1.0, 0.8522, 0.0, 1.0, 0.0, 1.0, 0.2049, 0.9261, 0.2049, 0.9261, 7.451e-09, 0.8522, 0.0, 0.8522, 1.0, 0.7783, 1.0, 0.7783, 0.0, 0.9261, 0.4099, 0.9261, 0.2049, 1.0, 0.2049, 1.0, 0.4099, 1.698e-07, 1.0, 0.0, 0.0, 0.3891, 0.0, 0.3891, 1.0, 0.7783, 0.0, 0.7783, 1.0, 0.3891, 1.0, 0.3891, 0.0, 0.8522, 1.0, 0.9261, 1.0, 0.9261, 1.0, 0.8522, 1.0, 0.8522, 1.0, 0.9261, 1.0, 0.9261, 1.0, 0.8522, 1.0, 0.8522, 1.0, 0.9261, 1.0, 0.9261, 1.0, 0.8522, 1.0, 0.8522, 0.0, 0.8522, 0.5, 0.7783, 0.5, 0.7783, 0.0, 8.488e-08, 0.5, 0.0, 0.0, 0.3891, 0.0, 0.3891, 0.5, 0.3891, 0.0, 0.0, 0.0, 0.0, 0.0, 0.3891, 0.0, 0.8522, 0.0, 0.7783, 0.0, 0.7783, 0.0, 0.8522, 0.0, 0.8522, 0.0, 0.7783, 0.0, 0.7783, 0.0, 0.8522, 0.0, 0.7783, 0.5, 0.7783, 1.0, 0.3891, 1.0, 0.3891, 0.5, 0.8522, 0.0, 0.7783, 0.0, 0.7783, 0.0, 0.8522, 0.0, 0.8522, 0.0, 0.7783, 0.0, 0.7783, 0.0, 0.8522, 0.0, 0.3891, 0.75, 1.273e-07, 0.75, 1.273e-07, 0.75, 0.3891, 0.75, 0.3891, 0.0, 0.0, 0.0, 0.0, 0.0, 0.3891, 0.0, 0.8522, 0.0, 0.7783, 0.0, 0.7783, 0.0, 0.8522, 0.0, 0.9261, 0.5, 0.9261, 1.0, 0.8522, 1.0, 0.8522, 0.5, 0.3891, 0.0, 0.0, 0.0, 0.0, 0.0, 0.3891, 0.0, 8.488e-08, 0.5, 0.3891, 0.5, 0.3891, 0.5, 8.488e-08, 0.5, 1.0, 0.0, 1.0, 0.2049, 0.9261, 0.2049, 0.9261, 7.451e-09, 0.3891, 1.0, 0.7783, 1.0, 0.7783, 1.0, 0.3891, 1.0, 0.3891, 1.0, 0.7783, 1.0, 0.7783, 1.0, 0.3891, 1.0, 0.3891, 0.0, 0.0, 0.0, 0.0, 0.0, 0.3891, 0.0, 0.8522, 1.0, 0.9261, 1.0, 0.9261, 1.0, 0.8522, 1.0, 0.9261, 0.0, 0.9261, 1.0, 0.8522, 1.0, 0.8522, 0.0, 1.0, 0.0, 1.0, 0.2049, 0.9261, 0.2049, 0.9261, 7.451e-09, 0.8522, 0.0, 0.8522, 1.0, 0.7783, 1.0, 0.7783, 0.0, 0.9261, 0.4099, 0.9261, 0.2049, 1.0, 0.2049, 1.0, 0.4099, 1.698e-07, 1.0, 0.0, 0.0, 0.3891, 0.0, 0.3891, 1.0, 0.7783, 0.0, 0.7783, 1.0, 0.3891, 1.0, 0.3891, 0.0, 8.488e-08, 0.5, 0.3891, 0.5, 0.3891, 0.5, 8.488e-08, 0.5, 8.488e-08, 0.5, 0.3891, 0.5, 0.3891, 0.5, 8.488e-08, 0.5, 0.8522, 0.25, 0.8522, 0.5, 0.8522, 0.5, 0.8522, 0.25, 0.7783, 0.5, 0.7783, 0.75, 0.7783, 0.75, 0.7783, 0.5, 1.273e-07, 0.75, 8.488e-08, 0.5, 0.3891, 0.5, 0.3891, 0.75, 0.8522, 0.25, 0.8522, 0.5, 0.8522, 0.5, 0.8522, 0.25, 0.7783, 0.5, 0.7783, 0.75, 0.7783, 0.75, 0.7783, 0.5, 0.3891, 0.75, 1.273e-07, 0.75, 1.273e-07, 0.75, 0.3891, 0.75, 0.9261, 0.0, 0.9261, 1.0, 0.8522, 1.0, 0.8522, 0.0, 1.0, 0.0, 1.0, 0.2049, 0.9261, 0.2049, 0.9261, 7.451e-09, 0.8522, 0.0, 0.8522, 1.0, 0.7783, 1.0, 0.7783, 0.0, 0.9261, 0.4099, 0.9261, 0.2049, 1.0, 0.2049, 1.0, 0.4099, 1.698e-07, 1.0, 0.0, 0.0, 0.3891, 0.0, 0.3891, 1.0, 0.7783, 0.0, 0.7783, 1.0, 0.3891, 1.0, 0.3891, 0.0, 0.9261, 0.0, 0.9261, 1.0, 0.8522, 1.0, 0.8522, 0.0, 1.0, 0.0, 1.0, 0.2049, 0.9261, 0.2049, 0.9261, 7.451e-09, 0.8522, 0.0, 0.8522, 1.0, 0.7783, 1.0, 0.7783, 0.0, 0.9261, 0.4099, 0.9261, 0.2049, 1.0, 0.2049, 1.0, 0.4099, 1.698e-07, 1.0, 0.0, 0.0, 0.3891, 0.0, 0.3891, 1.0, 0.7783, 0.0, 0.7783, 1.0, 0.3891, 1.0, 0.3891, 0.0, 0.5, 0.5278, 0.5, 0.7229, 0.5534, 0.7227, 0.5544, 0.7205, 0.5558, 0.714, 0.5603, 0.6885, 0.5578, 0.6863, 0.5595, 0.6858, 0.5611, 0.6793, 0.5589, 0.6662, 0.5595, 0.6649, 0.5612, 0.6564, 0.5613, 0.6413, 0.5611, 0.6395, 0.5602, 0.6086, 0.562, 0.5978, 0.562, 0.5819, 0.5607, 0.5684, 0.5609, 0.5539, 0.5644, 0.5341, 0.5656, 0.5296, 0.5654, 0.5272, 0.5653, 0.528, 0.4444, 0.5814, 0.4408, 0.5828, 0.4077, 0.5887, 0.3829, 0.5951, 0.3554, 0.6039, 0.3158, 0.6108, 0.3081, 0.6124, 0.2977, 0.6129, 0.2977, 0.5161, 0.4441, 0.5161, 0.4393, 0.5725, 0.4444, 0.5694, 0.4441, 0.5161, 0.4393, 0.5161, 0.5, 0.6129, 0.4994, 0.6129, 0.4662, 0.6145, 0.4398, 0.627, 0.4207, 0.6353, 0.392, 0.636, 0.3577, 0.6373, 0.3541, 0.64, 0.3536, 0.5161, 0.5, 0.5161, 0.5506, 0.4378, 0.5506, 0.4378, 0.5506, 0.4378, 0.5506, 0.4378, 0.5607, 0.4272, 0.5607, 0.3138, 0.5559, 0.3138, 0.5582, 0.4303, 0.5071, 0.5161, 0.5, 0.5161, 0.5, 0.5835, 0.5071, 0.5835, 0.5, 0.5999, 0.5071, 0.5986, 0.5071, 0.5835, 0.5, 0.5835, 0.4929, 0.5161, 0.4929, 0.5835, 0.5, 0.5835, 0.5, 0.5161, 0.4929, 0.6013, 0.5, 0.5999, 0.5, 0.5835, 0.4929, 0.5835, 0.4436, 0.5739, 0.4493, 0.572, 0.4422, 0.5756, 0.4419, 0.4862, 0.4493, 0.4836, 0.4436, 0.484, 0.5595, 0.4627, 0.5589, 0.4639, 0.557, 0.4635, 0.5581, 0.4372, 0.5551, 0.4338, 0.5491, 0.4329, 0.5551, 0.4162, 0.5553, 0.4164, 0.5491, 0.4163, 0.5553, 0.4339, 0.5582, 0.4375, 0.5491, 0.4329, 0.5, 0.5242, 0.5, 0.3219, 0.5653, 0.3219, 0.5654, 0.3249, 0.5656, 0.3273, 0.5644, 0.3318, 0.5609, 0.3516, 0.5607, 0.3661, 0.562, 0.3796, 0.562, 0.3955, 0.5602, 0.4063, 0.5611, 0.4373, 0.5613, 0.439, 0.5612, 0.4541, 0.5607, 0.4628, 0.5605, 0.4641, 0.5611, 0.477, 0.5611, 0.4836, 0.5611, 0.4843, 0.5609, 0.4863, 0.5558, 0.5117, 0.5544, 0.5182, 0.5534, 0.5242, 0.4408, 0.5828, 0.4494, 0.5814, 0.4494, 0.5161, 0.2977, 0.5161, 0.2977, 0.6129, 0.3081, 0.6124, 0.3158, 0.6108, 0.3554, 0.6039, 0.3829, 0.5951, 0.4077, 0.5887, 0.4494, 0.5694, 0.4393, 0.5725, 0.4393, 0.5161, 0.4494, 0.5161, 0.4994, 0.6129, 0.5, 0.6129, 0.5, 0.5161, 0.3483, 0.5161, 0.3483, 0.64, 0.3577, 0.6373, 0.392, 0.636, 0.4207, 0.6353, 0.4398, 0.627, 0.4662, 0.6145, 0.5582, 0.4375, 0.5553, 0.4339, 0.5553, 0.4339, 0.5582, 0.4375, 0.5506, 0.5835, 0.5506, 0.5161, 0.5607, 0.5161, 0.5607, 0.5835, 0.5506, 0.4298, 0.5506, 0.3812, 0.5607, 0.3812, 0.5607, 0.4272, 0.5541, 0.429, 0.5, 0.5161, 0.5071, 0.5161, 0.5071, 0.5835, 0.5, 0.5835, 0.5071, 0.5986, 0.5, 0.5999, 0.5, 0.5835, 0.5071, 0.5835, 0.4929, 0.5835, 0.4929, 0.5161, 0.5, 0.5161, 0.5, 0.5835, 0.5, 0.5999, 0.4929, 0.6013, 0.4929, 0.5835, 0.5, 0.5835, 0.4494, 0.4836, 0.4507, 0.484, 0.4494, 0.4843, 0.4494, 0.4843, 0.4507, 0.484, 0.4494, 0.4863, 0.4494, 0.4641, 0.4494, 0.4628, 0.4471, 0.4641, 0.5506, 0.4163, 0.5506, 0.4167, 0.5508, 0.4162, 0.5506, 0.4161, 0.5506, 0.4163, 0.5508, 0.4162, 0.5506, 0.6158, 0.5506, 0.6184, 0.5508, 0.6185, 0.4418, 0.5272, 0.4494, 0.5272, 0.4494, 0.5242, 0.4444, 0.528, 0.4418, 0.5296, 0.4494, 0.5296, 0.4494, 0.5272, 0.4418, 0.5272, 0.4418, 0.5341, 0.4494, 0.5341, 0.4494, 0.5296, 0.4418, 0.5296, 0.4418, 0.5539, 0.4494, 0.5539, 0.4494, 0.5341, 0.4418, 0.5341, 0.4418, 0.5684, 0.4494, 0.5684, 0.4494, 0.5539, 0.4418, 0.5539, 0.4418, 0.5819, 0.4494, 0.5819, 0.4494, 0.5684, 0.4418, 0.5684, 0.4418, 0.5978, 0.4494, 0.5978, 0.4494, 0.5819, 0.4418, 0.5819, 0.4418, 0.6086, 0.4494, 0.6086, 0.4494, 0.5978, 0.4418, 0.5978, 0.4418, 0.4373, 0.4494, 0.4373, 0.4494, 0.4063, 0.4418, 0.4063, 0.4418, 0.439, 0.4494, 0.439, 0.4494, 0.4373, 0.4418, 0.4373, 0.4418, 0.4541, 0.4494, 0.4541, 0.4494, 0.439, 0.4418, 0.439, 0.4421, 0.4627, 0.4494, 0.4628, 0.4494, 0.4541, 0.4418, 0.4541, 0.4418, 0.477, 0.4494, 0.477, 0.4494, 0.4641, 0.4423, 0.4639, 0.4422, 0.4835, 0.4494, 0.4836, 0.4494, 0.477, 0.4418, 0.477, 0.4418, 0.5117, 0.4494, 0.5117, 0.4494, 0.4863, 0.4419, 0.4862, 0.4418, 0.5182, 0.4494, 0.5182, 0.4494, 0.5117, 0.4418, 0.5117, 0.4444, 0.5204, 0.4494, 0.5242, 0.4494, 0.5182, 0.4418, 0.5182, 0.4441, 0.5278, 0.4494, 0.5242, 0.4494, 0.7265, 0.4441, 0.7229, 0.5, 0.5293, 0.5, 0.5242, 0.6517, 0.5242, 0.6464, 0.5278, 0.5103, 0.5293, 0.5103, 0.5242, 0.5, 0.5242, 0.5, 0.5293, 0.5181, 0.5293, 0.5181, 0.5242, 0.5103, 0.5242, 0.5103, 0.5293, 0.5577, 0.5293, 0.5577, 0.5242, 0.5181, 0.5242, 0.5181, 0.5293, 0.5852, 0.5293, 0.5852, 0.5242, 0.5577, 0.5242, 0.5577, 0.5293, 0.4077, 0.5293, 0.4077, 0.5242, 0.3829, 0.5242, 0.3829, 0.5293, 0.4408, 0.5293, 0.4408, 0.5242, 0.4077, 0.5242, 0.4077, 0.5293, 0.4444, 0.528, 0.4494, 0.5242, 0.4408, 0.5242, 0.4408, 0.5293, 0.5, 0.5191, 0.5, 0.5242, 0.5565, 0.5242, 0.5565, 0.5191, 0.4441, 0.5206, 0.4494, 0.5242, 0.4393, 0.5242, 0.4393, 0.5191, 0.4393, 0.5191, 0.4393, 0.5242, 0.4494, 0.5242, 0.4444, 0.5204, 0.5559, 0.5278, 0.5506, 0.5242, 0.7023, 0.5242, 0.7023, 0.5293, 0.56, 0.5293, 0.56, 0.5242, 0.5506, 0.5242, 0.5564, 0.5274, 0.5943, 0.5293, 0.5943, 0.5242, 0.56, 0.5242, 0.56, 0.5293, 0.4207, 0.5293, 0.4207, 0.5242, 0.392, 0.5242, 0.392, 0.5293, 0.4398, 0.5293, 0.4398, 0.5242, 0.4207, 0.5242, 0.4207, 0.5293, 0.4662, 0.5293, 0.4662, 0.5242, 0.4398, 0.5242, 0.4398, 0.5293, 0.4994, 0.5293, 0.4994, 0.5242, 0.4662, 0.5242, 0.4662, 0.5293, 0.5, 0.5293, 0.5, 0.5242, 0.4994, 0.5242, 0.4994, 0.5293, 0.5559, 0.5206, 0.5506, 0.5242, 0.5506, 0.3219, 0.5559, 0.3255, 0.5582, 0.518, 0.5506, 0.518, 0.5506, 0.5242, 0.5567, 0.5212, 0.5582, 0.5138, 0.5506, 0.5138, 0.5506, 0.518, 0.5582, 0.518, 0.5582, 0.4974, 0.5506, 0.4974, 0.5506, 0.5138, 0.5582, 0.5138, 0.5582, 0.4855, 0.5506, 0.4855, 0.5506, 0.4974, 0.5582, 0.4974, 0.5582, 0.4814, 0.5506, 0.4814, 0.5506, 0.4855, 0.5582, 0.4855, 0.5582, 0.4792, 0.5506, 0.4792, 0.5506, 0.4814, 0.5582, 0.4814, 0.5582, 0.4669, 0.5506, 0.4669, 0.5506, 0.4792, 0.5582, 0.4792, 0.5582, 0.4507, 0.5506, 0.4507, 0.5506, 0.4669, 0.5582, 0.4669, 0.5582, 0.4433, 0.5506, 0.4433, 0.5506, 0.4507, 0.5582, 0.4507, 0.5581, 0.4166, 0.5506, 0.4167, 0.5506, 0.4433, 0.5582, 0.4433, 0.5582, 0.5882, 0.5506, 0.5882, 0.5506, 0.6158, 0.5582, 0.6158, 0.5582, 0.5866, 0.5506, 0.5866, 0.5506, 0.5882, 0.5582, 0.5882, 0.5582, 0.5802, 0.5506, 0.5802, 0.5506, 0.5866, 0.5582, 0.5866, 0.5582, 0.561, 0.5506, 0.561, 0.5506, 0.5802, 0.5582, 0.5802, 0.5582, 0.5561, 0.5506, 0.5561, 0.5506, 0.561, 0.5582, 0.561, 0.5582, 0.533, 0.5506, 0.533, 0.5506, 0.5561, 0.5582, 0.5561, 0.5582, 0.5287, 0.5506, 0.5287, 0.5506, 0.533, 0.5582, 0.533, 0.5564, 0.5274, 0.5506, 0.5242, 0.5506, 0.5287, 0.5582, 0.5287, 0.5607, 0.5191, 0.5607, 0.5242, 0.5506, 0.5242, 0.5559, 0.5206, 0.5674, 0.5191, 0.5674, 0.5242, 0.5, 0.5242, 0.5, 0.5191, 0.4111, 0.5191, 0.4111, 0.5242, 0.3651, 0.5242, 0.3651, 0.5191, 0.5541, 0.5191, 0.5541, 0.5242, 0.5607, 0.5242, 0.5607, 0.5191, 0.4138, 0.5212, 0.4138, 0.5242, 0.4129, 0.5242, 0.4129, 0.5191, 0.4422, 0.5756, 0.4493, 0.572, 0.4507, 0.577, 0.4494, 0.5772, 0.4493, 0.572, 0.4419, 0.5764, 0.4494, 0.5769, 0.4507, 0.577, 0.5, 0.5191, 0.5, 0.5242, 0.5071, 0.5242, 0.5071, 0.5191, 0.4929, 0.5191, 0.4929, 0.5242, 0.5, 0.5242, 0.5, 0.5191, 0.4423, 0.5749, 0.4494, 0.5766, 0.4471, 0.5775, 0.4434, 0.5731, 0.4434, 0.4635, 0.4471, 0.4641, 0.4494, 0.4628, 0.4421, 0.4627, 0.5491, 0.4329, 0.5508, 0.4378, 0.5506, 0.4378, 0.5581, 0.4372, 0.5582, 0.4375, 0.5506, 0.4376, 0.5508, 0.4378, 0.5491, 0.4329, 0.5674, 0.5191, 0.5674, 0.5242, 0.5, 0.5242, 0.5, 0.5191, 0.5071, 0.5191, 0.5071, 0.5242, 0.5, 0.5242, 0.5, 0.5191, 0.5826, 0.5191, 0.5826, 0.5242, 0.5674, 0.5242, 0.5674, 0.5191, 0.5, 0.5191, 0.5, 0.5242, 0.4929, 0.5242, 0.4929, 0.5191, 0.5, 0.5191, 0.5, 0.5242, 0.5674, 0.5242, 0.5674, 0.5191, 0.5674, 0.5191, 0.5674, 0.5242, 0.5852, 0.5242, 0.5852, 0.5191, 0.419, 0.4433, 0.2977, 0.3255, 0.4246, 0.3587, 0.4209, 0.3779, 0.4195, 0.3843, 0.4196, 0.3859, 0.4215, 0.4135, 0.4212, 0.4166, 0.4217, 0.5242, 0.2977, 0.5242, 0.2977, 0.7265, 0.3651, 0.7265, 0.4138, 0.7265, 0.4143, 0.7203, 0.4148, 0.7161, 0.4117, 0.6997, 0.4097, 0.6878, 0.4103, 0.6837, 0.4123, 0.6815, 0.4199, 0.6692, 0.4204, 0.653, 0.419, 0.6456, 0.4217, 0.619, 0.4218, 0.6186, 0.4218, 0.6184, 0.4216, 0.6158, 0.4196, 0.5882, 0.4195, 0.5866, 0.4209, 0.5802, 0.4246, 0.561, 0.4252, 0.5561, 0.4204, 0.533, 0.4209, 0.5287, 0.5559, 0.5161, 0.5559, 0.5161, 0.5559, 0.5161, 0.5559, 0.5161, 0.5582, 0.4356, 0.5582, 0.4375, 0.5582, 0.4375, 0.5582, 0.4356, 0.5506, 0.4378, 0.5506, 0.4376, 0.5506, 0.4376, 0.5506, 0.4378, 0.5582, 0.4303, 0.5567, 0.4298, 0.5567, 0.4298, 0.5582, 0.4303, 0.5506, 0.5161, 0.5506, 0.5161, 0.5506, 0.5161, 0.5506, 0.5161, 0.5582, 0.4356, 0.5582, 0.4356, 0.5582, 0.4356, 0.5582, 0.4356, 0.5506, 0.4376, 0.5506, 0.4356, 0.5506, 0.4356, 0.5506, 0.4376, 0.5582, 0.4309, 0.5582, 0.4303, 0.5582, 0.4303, 0.5582, 0.4309, 0.5506, 0.4298, 0.5506, 0.4303, 0.5506, 0.4303, 0.5506, 0.4298, 0.5582, 0.4369, 0.5582, 0.4356, 0.5582, 0.4356, 0.5582, 0.4369, 0.5506, 0.4356, 0.5506, 0.4356, 0.5506, 0.4356, 0.5506, 0.4356, 0.5582, 0.4278, 0.5582, 0.4309, 0.5582, 0.4309, 0.5582, 0.4278, 0.5506, 0.4303, 0.5506, 0.4309, 0.5506, 0.4309, 0.5506, 0.4303, 0.5582, 0.4407, 0.5582, 0.4369, 0.5582, 0.4369, 0.5582, 0.4407, 0.5506, 0.4356, 0.5506, 0.4369, 0.5506, 0.4369, 0.5506, 0.4356, 0.5582, 0.4258, 0.5582, 0.4278, 0.5582, 0.4278, 0.5582, 0.4258, 0.5506, 0.4309, 0.5506, 0.4278, 0.5506, 0.4278, 0.5506, 0.4309, 0.5582, 0.4413, 0.5582, 0.4407, 0.5582, 0.4407, 0.5582, 0.4413, 0.5506, 0.4369, 0.5506, 0.4407, 0.5506, 0.4407, 0.5506, 0.4369, 0.5582, 0.4263, 0.5582, 0.4258, 0.5582, 0.4258, 0.5582, 0.4263, 0.5506, 0.4278, 0.5506, 0.4258, 0.5506, 0.4258, 0.5506, 0.4278, 0.5582, 0.4365, 0.5582, 0.4413, 0.5582, 0.4413, 0.5582, 0.4365, 0.5506, 0.4407, 0.5506, 0.4413, 0.5506, 0.4413, 0.5506, 0.4407, 0.5582, 0.4284, 0.5582, 0.4263, 0.5582, 0.4263, 0.5582, 0.4284, 0.5506, 0.4258, 0.5506, 0.4263, 0.5506, 0.4263, 0.5506, 0.4258, 0.5582, 0.437, 0.5582, 0.4365, 0.5582, 0.4365, 0.5582, 0.437, 0.5506, 0.4413, 0.5506, 0.4365, 0.5506, 0.4365, 0.5506, 0.4413, 0.5582, 0.436, 0.5582, 0.4284, 0.5582, 0.4284, 0.5582, 0.436, 0.5506, 0.4263, 0.5506, 0.4284, 0.5506, 0.4284, 0.5506, 0.4263, 0.5564, 0.4378, 0.5582, 0.437, 0.5582, 0.437, 0.5564, 0.4378, 0.5506, 0.4365, 0.5506, 0.437, 0.5506, 0.437, 0.5506, 0.4365, 0.5582, 0.4365, 0.5582, 0.436, 0.5582, 0.436, 0.5582, 0.4365, 0.5506, 0.4284, 0.5506, 0.436, 0.5506, 0.436, 0.5506, 0.4284, 0.5506, 0.437, 0.5506, 0.4378, 0.5506, 0.4378, 0.5506, 0.437, 0.5582, 0.4351, 0.5582, 0.4365, 0.5582, 0.4365, 0.5582, 0.4351, 0.5506, 0.436, 0.5506, 0.4365, 0.5506, 0.4365, 0.5506, 0.436, 0.5559, 0.5835, 0.5559, 0.5161, 0.5559, 0.5161, 0.5559, 0.5835, 0.5581, 0.4372, 0.5582, 0.4351, 0.5582, 0.4351, 0.5581, 0.4372, 0.5506, 0.4365, 0.5506, 0.4351, 0.5506, 0.4351, 0.5506, 0.4365, 0.5567, 0.4298, 0.5559, 0.3812, 0.5559, 0.3812, 0.5567, 0.4298, 0.5506, 0.5161, 0.5506, 0.5835, 0.5506, 0.5835, 0.5506, 0.5161, 0.5551, 0.4338, 0.5581, 0.4372, 0.5581, 0.4372, 0.5551, 0.4338, 0.5506, 0.4351, 0.5506, 0.4378, 0.5506, 0.4378, 0.5506, 0.4351, 0.5559, 0.5161, 0.5564, 0.64, 0.5564, 0.64, 0.5559, 0.5161, 0.5506, 0.5835, 0.5506, 0.6321, 0.5506, 0.6321, 0.5506, 0.5835, 0.5553, 0.4339, 0.5551, 0.4338, 0.5551, 0.4338, 0.5553, 0.4339, 0.5506, 0.4378, 0.5506, 0.4378, 0.5506, 0.4378, 0.5506, 0.4378, 0.5506, 0.4378, 0.5506, 0.3138, 0.5506, 0.3138, 0.5506, 0.4378, 0.4246, 0.561, 0.2977, 0.5278, 0.4209, 0.5287, 0.4204, 0.533, 0.4252, 0.5561, 0.4097, 0.4855, 0.2977, 0.3255, 0.419, 0.4433, 0.4204, 0.4507, 0.4199, 0.4669, 0.4123, 0.4792, 0.4103, 0.4814, 0.4143, 0.518, 0.2977, 0.3255, 0.4097, 0.4855, 0.4117, 0.4974, 0.4148, 0.5138, 0.5, 0.5278, 0.6166, 0.7203, 0.5, 0.7229, 0.6667, 0.448, 0.6667, 0.6719, 1.0, 0.6719, 1.0, 0.6615, 1.0, 0.4629, 1.0, 0.448, 0.6667, 0.8959, 1.0, 0.8959, 1.0, 0.881, 1.0, 0.6824, 1.0, 0.6719, 0.6667, 0.6719, 0.6667, 0.6719, 0.6667, 0.6719, 0.6667, 0.448, 0.6667, 0.448, 1.0, 0.6719, 1.0, 0.6719, 1.0, 0.6824, 1.0, 0.6824, 1.0, 0.4629, 1.0, 0.4629, 1.0, 0.6615, 1.0, 0.6615, 1.0, 0.6615, 1.0, 0.6615, 1.0, 0.6719, 1.0, 0.6719, 1.0, 0.881, 1.0, 0.881, 1.0, 0.8959, 1.0, 0.8959, 1.0, 0.8959, 1.0, 0.8959, 0.6667, 0.8959, 0.6667, 0.8959, 1.0, 0.6824, 1.0, 0.6824, 1.0, 0.881, 1.0, 0.881, 0.6667, 0.448, 0.6667, 0.448, 1.0, 0.448, 1.0, 0.448, 0.6667, 0.8959, 0.6667, 0.8959, 0.6667, 0.6719, 0.6667, 0.6719, 1.0, 0.448, 1.0, 0.448, 1.0, 0.4629, 1.0, 0.4629])
me_cube_002.materials.append(mat_greek_minery_stones)
me_cube_002.materials.append(mat_greek_minery_ground)
me_cube_002.materials.append(mat_greek_minery_wood)
me_cube_002.materials.append(mat_greek_minery_wall)
me_cube_002.use_remesh_preserve_volume = False
me_cube_002.use_remesh_preserve_attributes = False
me_cube_002.use_mirror_vertex_groups = False
me_cube_002.update()

# ---- objects
ob_stones = bpy.data.objects.new('Stones', me_cube_002)

# ---- transforms, parenting, visibility, modifiers, constraints
ob_stones.location = (0.0, 0.0, 1.081)
ob_stones.lock_rotations_4d = False
ob_stones.empty_display_type = 'ARROWS'
ob_stones.lineart.crease_threshold = 0.0

# ---- collection membership
col_collection_1.objects.link(ob_stones)

# ---- scene / render settings (as saved in the file)
scene.frame_start = 1; scene.frame_end = 250; scene.frame_set(37)
scene.render.engine = 'BLENDER_EEVEE_NEXT'
scene.render.resolution_percentage = 50
scene.render.dither_intensity = 0.0
scene.cycles.use_denoising = False
scene.cycles.samples = 10
scene.cycles.sampling_pattern = 'TABULATED_SOBOL'
scene.cycles.light_sampling_threshold = 0.0
scene.cycles.use_adaptive_sampling = False
scene.cycles.use_light_tree = False
scene.cycles.blur_glossy = 0.0
scene.cycles.pixel_filter_type = 'GAUSSIAN'
scene.cycles.sample_clamp_indirect = 0.0
scene.view_settings.view_transform = 'Standard'
bpy.context.view_layer.update()

# ---- added for rendering (the .blend has no active camera and no usable light): camera, sun
cam_auto = bpy.data.cameras.new('AutoCamera')
cam_auto.lens = 50.0
cam_auto.sensor_width = 36.0
cam_auto.clip_end = 1000.0
ob_auto_camera = bpy.data.objects.new('AutoCamera', cam_auto)
scene.collection.objects.link(ob_auto_camera)
ob_auto_camera.location = (3.81237, -3.85804, 4.155)
ob_auto_camera.rotation_euler = (1.09748, -7.21219e-08, 0.694738)
scene.camera = ob_auto_camera
light_auto_sun = bpy.data.lights.new('AutoSun', 'SUN')
light_auto_sun.energy = 3.0
light_auto_sun.angle = 0.0523599
ob_auto_sun = bpy.data.objects.new('AutoSun', light_auto_sun)
scene.collection.objects.link(ob_auto_sun)
ob_auto_sun.rotation_euler = (0.872665, 0.174533, 0.523599)
bpy.context.view_layer.update()
